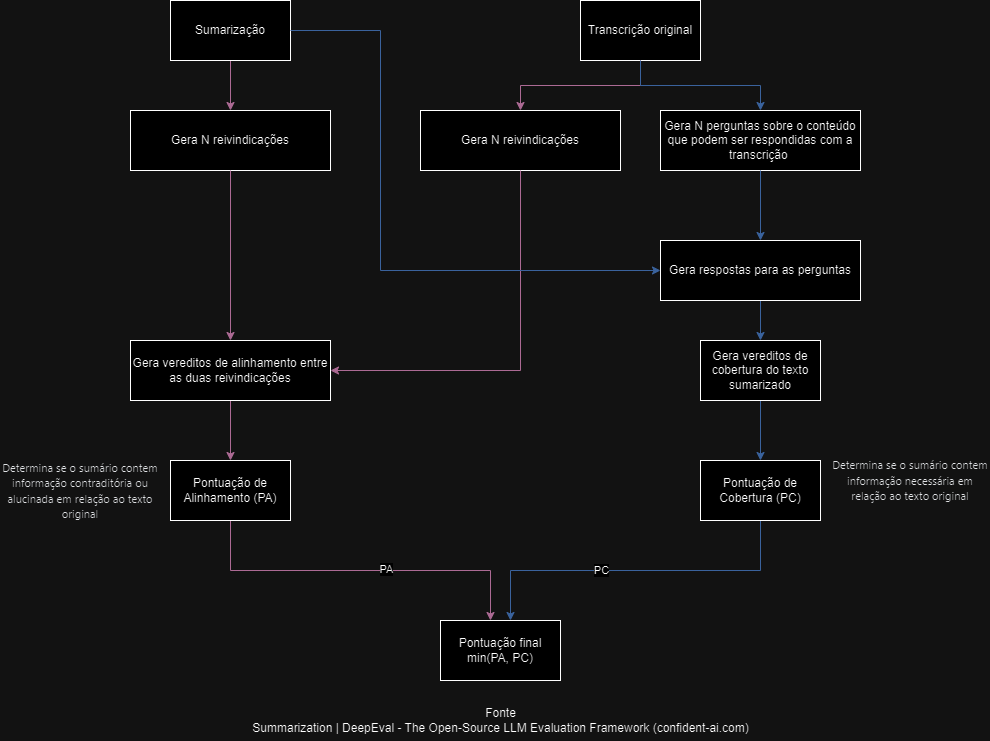

The diagram above was exported from draw.io. Its source (the exported page's mxGraphModel, read from the mxfile embedded in the PNG):
<mxGraphModel dx="3207" dy="2250" grid="1" gridSize="10" guides="1" tooltips="1" connect="1" arrows="1" fold="1" page="1" pageScale="1" pageWidth="827" pageHeight="1169" math="0" shadow="0">
  <root>
    <mxCell id="0" />
    <mxCell id="1" parent="0" />
    <mxCell id="PMLAwH3mg95AcThyptwI-64" style="edgeStyle=orthogonalEdgeStyle;rounded=0;orthogonalLoop=1;jettySize=auto;html=1;exitX=0.5;exitY=1;exitDx=0;exitDy=0;strokeColor=#7EA6E0;" edge="1" parent="1" source="PMLAwH3mg95AcThyptwI-60" target="PMLAwH3mg95AcThyptwI-62">
      <mxGeometry relative="1" as="geometry">
        <Array as="points">
          <mxPoint x="240" y="350" />
          <mxPoint x="-10" y="350" />
        </Array>
      </mxGeometry>
    </mxCell>
    <mxCell id="PMLAwH3mg95AcThyptwI-115" value="PC" style="edgeLabel;html=1;align=center;verticalAlign=middle;resizable=0;points=[];" vertex="1" connectable="0" parent="PMLAwH3mg95AcThyptwI-64">
      <mxGeometry x="0.2037" y="-1" relative="1" as="geometry">
        <mxPoint as="offset" />
      </mxGeometry>
    </mxCell>
    <mxCell id="PMLAwH3mg95AcThyptwI-60" value="&lt;div&gt;Pontuação de Cobertura (PC)&lt;br&gt;&lt;/div&gt;" style="rounded=0;whiteSpace=wrap;html=1;" vertex="1" parent="1">
      <mxGeometry x="180" y="240" width="120" height="60" as="geometry" />
    </mxCell>
    <mxCell id="PMLAwH3mg95AcThyptwI-63" style="edgeStyle=orthogonalEdgeStyle;rounded=0;orthogonalLoop=1;jettySize=auto;html=1;exitX=0.5;exitY=1;exitDx=0;exitDy=0;strokeColor=#B5739D;" edge="1" parent="1" source="PMLAwH3mg95AcThyptwI-61" target="PMLAwH3mg95AcThyptwI-62">
      <mxGeometry relative="1" as="geometry">
        <Array as="points">
          <mxPoint x="-290" y="350" />
          <mxPoint x="-30" y="350" />
        </Array>
      </mxGeometry>
    </mxCell>
    <mxCell id="PMLAwH3mg95AcThyptwI-114" value="PA" style="edgeLabel;html=1;align=center;verticalAlign=middle;resizable=0;points=[];" vertex="1" connectable="0" parent="PMLAwH3mg95AcThyptwI-63">
      <mxGeometry x="0.1441" y="2" relative="1" as="geometry">
        <mxPoint as="offset" />
      </mxGeometry>
    </mxCell>
    <mxCell id="PMLAwH3mg95AcThyptwI-61" value="Pontuação de Alinhamento (PA)" style="rounded=0;whiteSpace=wrap;html=1;" vertex="1" parent="1">
      <mxGeometry x="-350" y="240" width="120" height="60" as="geometry" />
    </mxCell>
    <mxCell id="PMLAwH3mg95AcThyptwI-62" value="Pontuação final&lt;div&gt;min(PA, PC)&lt;/div&gt;" style="rounded=0;whiteSpace=wrap;html=1;" vertex="1" parent="1">
      <mxGeometry x="-80" y="400" width="120" height="60" as="geometry" />
    </mxCell>
    <mxCell id="PMLAwH3mg95AcThyptwI-67" value="Fonte&lt;div&gt;&lt;a href=&quot;https://docs.confident-ai.com/docs/metrics-summarization&quot;&gt;Summarization | DeepEval - The Open-Source LLM Evaluation Framework (confident-ai.com)&lt;/a&gt;&lt;/div&gt;" style="text;html=1;align=center;verticalAlign=middle;resizable=0;points=[];autosize=1;strokeColor=none;fillColor=none;" vertex="1" parent="1">
      <mxGeometry x="-280" y="480" width="520" height="40" as="geometry" />
    </mxCell>
    <mxCell id="PMLAwH3mg95AcThyptwI-68" value="&lt;span style=&quot;color: rgb(28, 30, 33); font-family: system-ui, -apple-system, &amp;quot;Segoe UI&amp;quot;, Roboto, Ubuntu, Cantarell, &amp;quot;Noto Sans&amp;quot;, sans-serif, BlinkMacSystemFont, &amp;quot;Segoe UI&amp;quot;, Helvetica, Arial, sans-serif, &amp;quot;Apple Color Emoji&amp;quot;, &amp;quot;Segoe UI Emoji&amp;quot;, &amp;quot;Segoe UI Symbol&amp;quot;; text-align: left;&quot;&gt;&lt;font style=&quot;font-size: 11px;&quot;&gt;Determina se o sumário contem informação contraditória ou alucinada em relação ao texto original&lt;/font&gt;&lt;/span&gt;" style="text;html=1;align=center;verticalAlign=middle;whiteSpace=wrap;rounded=0;" vertex="1" parent="1">
      <mxGeometry x="-520" y="200" width="160" height="140" as="geometry" />
    </mxCell>
    <mxCell id="PMLAwH3mg95AcThyptwI-69" value="&lt;span style=&quot;color: rgb(28, 30, 33); font-family: system-ui, -apple-system, &amp;quot;Segoe UI&amp;quot;, Roboto, Ubuntu, Cantarell, &amp;quot;Noto Sans&amp;quot;, sans-serif, BlinkMacSystemFont, &amp;quot;Segoe UI&amp;quot;, Helvetica, Arial, sans-serif, &amp;quot;Apple Color Emoji&amp;quot;, &amp;quot;Segoe UI Emoji&amp;quot;, &amp;quot;Segoe UI Symbol&amp;quot;; text-align: left;&quot;&gt;&lt;font style=&quot;font-size: 11px;&quot;&gt;Determina se o sumário contem informação necessária em relação ao texto original&lt;/font&gt;&lt;/span&gt;" style="text;html=1;align=center;verticalAlign=middle;whiteSpace=wrap;rounded=0;" vertex="1" parent="1">
      <mxGeometry x="310" y="190" width="160" height="140" as="geometry" />
    </mxCell>
    <mxCell id="PMLAwH3mg95AcThyptwI-72" value="" style="group" vertex="1" connectable="0" parent="1">
      <mxGeometry x="-390" y="-220" width="200" height="170" as="geometry" />
    </mxCell>
    <mxCell id="PMLAwH3mg95AcThyptwI-71" style="edgeStyle=orthogonalEdgeStyle;rounded=0;orthogonalLoop=1;jettySize=auto;html=1;exitX=0.5;exitY=1;exitDx=0;exitDy=0;movable=1;resizable=1;rotatable=1;deletable=1;editable=1;locked=0;connectable=1;strokeColor=#B5739D;" edge="1" parent="PMLAwH3mg95AcThyptwI-72" source="PMLAwH3mg95AcThyptwI-59" target="PMLAwH3mg95AcThyptwI-70">
      <mxGeometry relative="1" as="geometry" />
    </mxCell>
    <mxCell id="PMLAwH3mg95AcThyptwI-59" value="Sumarização" style="rounded=0;whiteSpace=wrap;html=1;movable=1;resizable=1;rotatable=1;deletable=1;editable=1;locked=0;connectable=1;" vertex="1" parent="PMLAwH3mg95AcThyptwI-72">
      <mxGeometry x="40" width="120" height="60" as="geometry" />
    </mxCell>
    <mxCell id="PMLAwH3mg95AcThyptwI-70" value="Gera N reivindicações" style="rounded=0;whiteSpace=wrap;html=1;movable=1;resizable=1;rotatable=1;deletable=1;editable=1;locked=0;connectable=1;" vertex="1" parent="PMLAwH3mg95AcThyptwI-72">
      <mxGeometry y="110" width="200" height="60" as="geometry" />
    </mxCell>
    <mxCell id="PMLAwH3mg95AcThyptwI-73" value="" style="group" vertex="1" connectable="0" parent="1">
      <mxGeometry x="20" y="-220" width="320" height="170" as="geometry" />
    </mxCell>
    <mxCell id="PMLAwH3mg95AcThyptwI-75" value="Transcrição original" style="rounded=0;whiteSpace=wrap;html=1;movable=1;resizable=1;rotatable=1;deletable=1;editable=1;locked=0;connectable=1;" vertex="1" parent="PMLAwH3mg95AcThyptwI-73">
      <mxGeometry x="40" width="120" height="60" as="geometry" />
    </mxCell>
    <mxCell id="PMLAwH3mg95AcThyptwI-76" value="Gera N reivindicações" style="rounded=0;whiteSpace=wrap;html=1;movable=1;resizable=1;rotatable=1;deletable=1;editable=1;locked=0;connectable=1;" vertex="1" parent="PMLAwH3mg95AcThyptwI-73">
      <mxGeometry x="-120" y="110" width="200" height="60" as="geometry" />
    </mxCell>
    <mxCell id="PMLAwH3mg95AcThyptwI-74" style="edgeStyle=orthogonalEdgeStyle;rounded=0;orthogonalLoop=1;jettySize=auto;html=1;exitX=0.5;exitY=1;exitDx=0;exitDy=0;movable=1;resizable=1;rotatable=1;deletable=1;editable=1;locked=0;connectable=1;fillColor=#B9E0A5;strokeColor=#B5739D;" edge="1" parent="PMLAwH3mg95AcThyptwI-73" source="PMLAwH3mg95AcThyptwI-75" target="PMLAwH3mg95AcThyptwI-76">
      <mxGeometry relative="1" as="geometry" />
    </mxCell>
    <mxCell id="PMLAwH3mg95AcThyptwI-83" value="Gera N perguntas sobre o conteúdo que podem ser respondidas com a transcrição&amp;nbsp;" style="rounded=0;whiteSpace=wrap;html=1;movable=1;resizable=1;rotatable=1;deletable=1;editable=1;locked=0;connectable=1;" vertex="1" parent="PMLAwH3mg95AcThyptwI-73">
      <mxGeometry x="120" y="110" width="200" height="60" as="geometry" />
    </mxCell>
    <mxCell id="PMLAwH3mg95AcThyptwI-84" style="edgeStyle=orthogonalEdgeStyle;rounded=0;orthogonalLoop=1;jettySize=auto;html=1;exitX=0.5;exitY=1;exitDx=0;exitDy=0;strokeColor=#7EA6E0;" edge="1" parent="PMLAwH3mg95AcThyptwI-73" source="PMLAwH3mg95AcThyptwI-75" target="PMLAwH3mg95AcThyptwI-83">
      <mxGeometry relative="1" as="geometry" />
    </mxCell>
    <mxCell id="PMLAwH3mg95AcThyptwI-100" style="edgeStyle=orthogonalEdgeStyle;rounded=0;orthogonalLoop=1;jettySize=auto;html=1;exitX=0.5;exitY=1;exitDx=0;exitDy=0;entryX=0.5;entryY=0;entryDx=0;entryDy=0;strokeColor=#7EA6E0;" edge="1" parent="1" source="PMLAwH3mg95AcThyptwI-91" target="PMLAwH3mg95AcThyptwI-96">
      <mxGeometry relative="1" as="geometry" />
    </mxCell>
    <mxCell id="PMLAwH3mg95AcThyptwI-91" value="Gera respostas para as perguntas" style="rounded=0;whiteSpace=wrap;html=1;" vertex="1" parent="1">
      <mxGeometry x="140" y="20" width="200" height="60" as="geometry" />
    </mxCell>
    <mxCell id="PMLAwH3mg95AcThyptwI-92" style="edgeStyle=orthogonalEdgeStyle;rounded=0;orthogonalLoop=1;jettySize=auto;html=1;exitX=0.5;exitY=1;exitDx=0;exitDy=0;fillColor=#7EA6E0;strokeColor=#7EA6E0;" edge="1" parent="1" source="PMLAwH3mg95AcThyptwI-83" target="PMLAwH3mg95AcThyptwI-91">
      <mxGeometry relative="1" as="geometry" />
    </mxCell>
    <mxCell id="PMLAwH3mg95AcThyptwI-101" style="edgeStyle=orthogonalEdgeStyle;rounded=0;orthogonalLoop=1;jettySize=auto;html=1;exitX=0.5;exitY=1;exitDx=0;exitDy=0;strokeColor=#7EA6E0;" edge="1" parent="1" source="PMLAwH3mg95AcThyptwI-96" target="PMLAwH3mg95AcThyptwI-60">
      <mxGeometry relative="1" as="geometry" />
    </mxCell>
    <mxCell id="PMLAwH3mg95AcThyptwI-96" value="Gera vereditos de cobertura do texto sumarizado" style="rounded=0;whiteSpace=wrap;html=1;" vertex="1" parent="1">
      <mxGeometry x="180" y="120" width="120" height="60" as="geometry" />
    </mxCell>
    <mxCell id="PMLAwH3mg95AcThyptwI-110" style="edgeStyle=orthogonalEdgeStyle;rounded=0;orthogonalLoop=1;jettySize=auto;html=1;exitX=0.5;exitY=1;exitDx=0;exitDy=0;strokeColor=#B5739D;" edge="1" parent="1" source="PMLAwH3mg95AcThyptwI-106" target="PMLAwH3mg95AcThyptwI-61">
      <mxGeometry relative="1" as="geometry" />
    </mxCell>
    <mxCell id="PMLAwH3mg95AcThyptwI-106" value="Gera vereditos de alinhamento entre as duas reivindicações" style="rounded=0;whiteSpace=wrap;html=1;" vertex="1" parent="1">
      <mxGeometry x="-390" y="120" width="200" height="60" as="geometry" />
    </mxCell>
    <mxCell id="PMLAwH3mg95AcThyptwI-107" style="edgeStyle=orthogonalEdgeStyle;rounded=0;orthogonalLoop=1;jettySize=auto;html=1;exitX=0.5;exitY=1;exitDx=0;exitDy=0;strokeColor=#B5739D;" edge="1" parent="1" source="PMLAwH3mg95AcThyptwI-70" target="PMLAwH3mg95AcThyptwI-106">
      <mxGeometry relative="1" as="geometry" />
    </mxCell>
    <mxCell id="PMLAwH3mg95AcThyptwI-109" style="edgeStyle=orthogonalEdgeStyle;rounded=0;orthogonalLoop=1;jettySize=auto;html=1;exitX=0.5;exitY=1;exitDx=0;exitDy=0;entryX=1;entryY=0.5;entryDx=0;entryDy=0;strokeColor=#B5739D;" edge="1" parent="1" source="PMLAwH3mg95AcThyptwI-76" target="PMLAwH3mg95AcThyptwI-106">
      <mxGeometry relative="1" as="geometry" />
    </mxCell>
    <mxCell id="PMLAwH3mg95AcThyptwI-113" style="edgeStyle=orthogonalEdgeStyle;rounded=0;orthogonalLoop=1;jettySize=auto;html=1;exitX=1;exitY=0.5;exitDx=0;exitDy=0;entryX=0;entryY=0.5;entryDx=0;entryDy=0;fillColor=#5C5C5C;strokeColor=#7EA6E0;" edge="1" parent="1" source="PMLAwH3mg95AcThyptwI-59" target="PMLAwH3mg95AcThyptwI-91">
      <mxGeometry relative="1" as="geometry">
        <Array as="points">
          <mxPoint x="-140" y="-190" />
          <mxPoint x="-140" y="50" />
        </Array>
      </mxGeometry>
    </mxCell>
  </root>
</mxGraphModel>